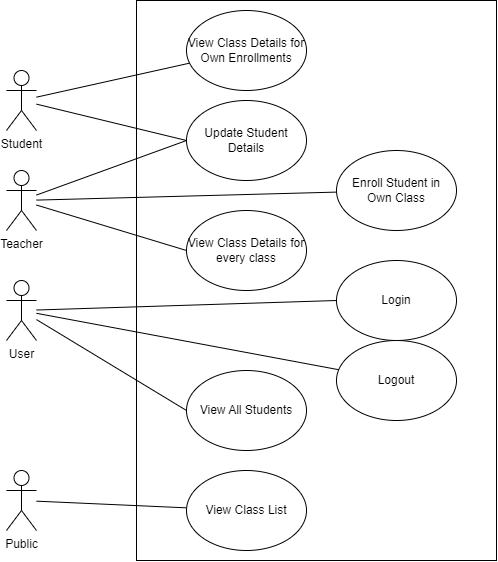

The diagram above was exported from draw.io. Its source (the exported page's mxGraphModel, read from the mxfile embedded in the PNG):
<mxGraphModel dx="714" dy="662" grid="1" gridSize="10" guides="1" tooltips="1" connect="1" arrows="1" fold="1" page="1" pageScale="1" pageWidth="850" pageHeight="1100" math="0" shadow="0">
  <root>
    <mxCell id="0" />
    <mxCell id="1" parent="0" />
    <mxCell id="R7EcyNrncHrYW_8pMykZ-1" value="" style="rounded=0;whiteSpace=wrap;html=1;" vertex="1" parent="1">
      <mxGeometry x="290" y="50" width="360" height="560" as="geometry" />
    </mxCell>
    <mxCell id="R7EcyNrncHrYW_8pMykZ-20" style="edgeStyle=none;shape=connector;rounded=0;orthogonalLoop=1;jettySize=auto;html=1;strokeColor=default;align=center;verticalAlign=middle;fontFamily=Helvetica;fontSize=11;fontColor=default;labelBackgroundColor=default;endArrow=none;endFill=0;" edge="1" parent="1" source="R7EcyNrncHrYW_8pMykZ-2" target="R7EcyNrncHrYW_8pMykZ-19">
      <mxGeometry relative="1" as="geometry" />
    </mxCell>
    <mxCell id="R7EcyNrncHrYW_8pMykZ-24" style="edgeStyle=none;shape=connector;rounded=0;orthogonalLoop=1;jettySize=auto;html=1;entryX=0;entryY=0.5;entryDx=0;entryDy=0;strokeColor=default;align=center;verticalAlign=middle;fontFamily=Helvetica;fontSize=11;fontColor=default;labelBackgroundColor=default;endArrow=none;endFill=0;" edge="1" parent="1" source="R7EcyNrncHrYW_8pMykZ-2" target="R7EcyNrncHrYW_8pMykZ-23">
      <mxGeometry relative="1" as="geometry" />
    </mxCell>
    <mxCell id="R7EcyNrncHrYW_8pMykZ-2" value="Student" style="shape=umlActor;verticalLabelPosition=bottom;verticalAlign=top;html=1;outlineConnect=0;" vertex="1" parent="1">
      <mxGeometry x="160" y="120" width="30" height="60" as="geometry" />
    </mxCell>
    <mxCell id="R7EcyNrncHrYW_8pMykZ-13" style="rounded=0;orthogonalLoop=1;jettySize=auto;html=1;endArrow=none;endFill=0;" edge="1" parent="1" source="R7EcyNrncHrYW_8pMykZ-3" target="R7EcyNrncHrYW_8pMykZ-8">
      <mxGeometry relative="1" as="geometry" />
    </mxCell>
    <mxCell id="R7EcyNrncHrYW_8pMykZ-18" style="edgeStyle=none;shape=connector;rounded=0;orthogonalLoop=1;jettySize=auto;html=1;entryX=0;entryY=0.5;entryDx=0;entryDy=0;strokeColor=default;align=center;verticalAlign=middle;fontFamily=Helvetica;fontSize=11;fontColor=default;labelBackgroundColor=default;endArrow=none;endFill=0;" edge="1" parent="1" source="R7EcyNrncHrYW_8pMykZ-3" target="R7EcyNrncHrYW_8pMykZ-10">
      <mxGeometry relative="1" as="geometry" />
    </mxCell>
    <mxCell id="R7EcyNrncHrYW_8pMykZ-25" style="edgeStyle=none;shape=connector;rounded=0;orthogonalLoop=1;jettySize=auto;html=1;entryX=0;entryY=0.5;entryDx=0;entryDy=0;strokeColor=default;align=center;verticalAlign=middle;fontFamily=Helvetica;fontSize=11;fontColor=default;labelBackgroundColor=default;endArrow=none;endFill=0;" edge="1" parent="1" source="R7EcyNrncHrYW_8pMykZ-3" target="R7EcyNrncHrYW_8pMykZ-23">
      <mxGeometry relative="1" as="geometry" />
    </mxCell>
    <mxCell id="R7EcyNrncHrYW_8pMykZ-3" value="Teacher" style="shape=umlActor;verticalLabelPosition=bottom;verticalAlign=top;html=1;outlineConnect=0;" vertex="1" parent="1">
      <mxGeometry x="160" y="220" width="30" height="60" as="geometry" />
    </mxCell>
    <mxCell id="R7EcyNrncHrYW_8pMykZ-11" style="rounded=0;orthogonalLoop=1;jettySize=auto;html=1;endArrow=none;endFill=0;" edge="1" parent="1" source="R7EcyNrncHrYW_8pMykZ-4" target="R7EcyNrncHrYW_8pMykZ-9">
      <mxGeometry relative="1" as="geometry" />
    </mxCell>
    <mxCell id="R7EcyNrncHrYW_8pMykZ-4" value="Public" style="shape=umlActor;verticalLabelPosition=bottom;verticalAlign=top;html=1;outlineConnect=0;" vertex="1" parent="1">
      <mxGeometry x="160" y="520" width="30" height="60" as="geometry" />
    </mxCell>
    <mxCell id="R7EcyNrncHrYW_8pMykZ-16" style="rounded=0;orthogonalLoop=1;jettySize=auto;html=1;endArrow=none;endFill=0;" edge="1" parent="1" source="R7EcyNrncHrYW_8pMykZ-6" target="R7EcyNrncHrYW_8pMykZ-15">
      <mxGeometry relative="1" as="geometry" />
    </mxCell>
    <mxCell id="R7EcyNrncHrYW_8pMykZ-17" style="edgeStyle=none;shape=connector;rounded=0;orthogonalLoop=1;jettySize=auto;html=1;entryX=0;entryY=0.5;entryDx=0;entryDy=0;strokeColor=default;align=center;verticalAlign=middle;fontFamily=Helvetica;fontSize=11;fontColor=default;labelBackgroundColor=default;endArrow=none;endFill=0;" edge="1" parent="1" source="R7EcyNrncHrYW_8pMykZ-6" target="R7EcyNrncHrYW_8pMykZ-14">
      <mxGeometry relative="1" as="geometry" />
    </mxCell>
    <mxCell id="R7EcyNrncHrYW_8pMykZ-22" style="edgeStyle=none;shape=connector;rounded=0;orthogonalLoop=1;jettySize=auto;html=1;entryX=0;entryY=0.5;entryDx=0;entryDy=0;strokeColor=default;align=center;verticalAlign=middle;fontFamily=Helvetica;fontSize=11;fontColor=default;labelBackgroundColor=default;endArrow=none;endFill=0;" edge="1" parent="1" source="R7EcyNrncHrYW_8pMykZ-6" target="R7EcyNrncHrYW_8pMykZ-21">
      <mxGeometry relative="1" as="geometry" />
    </mxCell>
    <mxCell id="R7EcyNrncHrYW_8pMykZ-6" value="User" style="shape=umlActor;verticalLabelPosition=bottom;verticalAlign=top;html=1;outlineConnect=0;" vertex="1" parent="1">
      <mxGeometry x="160" y="330" width="30" height="60" as="geometry" />
    </mxCell>
    <mxCell id="R7EcyNrncHrYW_8pMykZ-8" value="Enroll Student in &lt;br&gt;Own Class" style="ellipse;whiteSpace=wrap;html=1;" vertex="1" parent="1">
      <mxGeometry x="490" y="200" width="120" height="80" as="geometry" />
    </mxCell>
    <mxCell id="R7EcyNrncHrYW_8pMykZ-9" value="View Class List" style="ellipse;whiteSpace=wrap;html=1;" vertex="1" parent="1">
      <mxGeometry x="340" y="520" width="120" height="80" as="geometry" />
    </mxCell>
    <mxCell id="R7EcyNrncHrYW_8pMykZ-10" value="View Class Details for every class" style="ellipse;whiteSpace=wrap;html=1;" vertex="1" parent="1">
      <mxGeometry x="340" y="260" width="120" height="80" as="geometry" />
    </mxCell>
    <mxCell id="R7EcyNrncHrYW_8pMykZ-14" value="Login" style="ellipse;whiteSpace=wrap;html=1;" vertex="1" parent="1">
      <mxGeometry x="490" y="310" width="120" height="80" as="geometry" />
    </mxCell>
    <mxCell id="R7EcyNrncHrYW_8pMykZ-15" value="Logout" style="ellipse;whiteSpace=wrap;html=1;" vertex="1" parent="1">
      <mxGeometry x="490" y="390" width="120" height="80" as="geometry" />
    </mxCell>
    <mxCell id="R7EcyNrncHrYW_8pMykZ-19" value="View Class Details for Own Enrollments" style="ellipse;whiteSpace=wrap;html=1;" vertex="1" parent="1">
      <mxGeometry x="340" y="60" width="120" height="80" as="geometry" />
    </mxCell>
    <mxCell id="R7EcyNrncHrYW_8pMykZ-21" value="View All Students" style="ellipse;whiteSpace=wrap;html=1;" vertex="1" parent="1">
      <mxGeometry x="340" y="420" width="120" height="80" as="geometry" />
    </mxCell>
    <mxCell id="R7EcyNrncHrYW_8pMykZ-23" value="Update Student Details" style="ellipse;whiteSpace=wrap;html=1;" vertex="1" parent="1">
      <mxGeometry x="340" y="150" width="120" height="80" as="geometry" />
    </mxCell>
  </root>
</mxGraphModel>